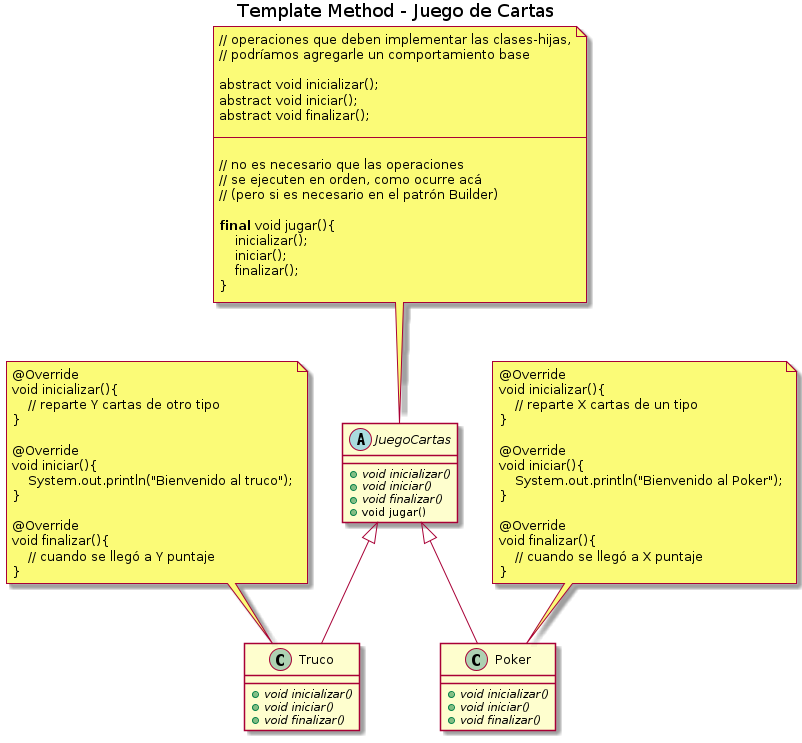

The diagram above was rendered by PlantUML. Its source (embedded in the PNG):
@startuml
Title Template Method - Juego de Cartas

' ================
' ==== CLASES ====
' ================

abstract class JuegoCartas{
    +{abstract} void inicializar()
    +{abstract} void iniciar()
    +{abstract} void finalizar()
    +void jugar()
}

class Truco{
    +{abstract} void inicializar()
    +{abstract} void iniciar()
    +{abstract} void finalizar()
}

class Poker{
    +{abstract} void inicializar()
    +{abstract} void iniciar()
    +{abstract} void finalizar()
}

' ================
' == RELACIONES ==
' ================

Truco -u-|> JuegoCartas
Poker -u-|> JuegoCartas

' ================
' ==== NOTAS =====
' ================

note top of Poker
@Override
void inicializar(){
    // reparte X cartas de un tipo
}

@Override
void iniciar(){
    System.out.println("Bienvenido al Poker");
}

@Override
void finalizar(){
    // cuando se llegó a X puntaje
}
end note

note top of Truco
@Override
void inicializar(){
    // reparte Y cartas de otro tipo
}

@Override
void iniciar(){
    System.out.println("Bienvenido al truco");
}

@Override
void finalizar(){
    // cuando se llegó a Y puntaje
}
end note


note top of JuegoCartas
// operaciones que deben implementar las clases-hijas,
// podríamos agregarle un comportamiento base

abstract void inicializar();
abstract void iniciar();
abstract void finalizar();

--

// no es necesario que las operaciones
// se ejecuten en orden, como ocurre acá
// (pero si es necesario en el patrón Builder)

**final** void jugar(){
    inicializar();
    iniciar();
    finalizar();
}
end note
@enduml